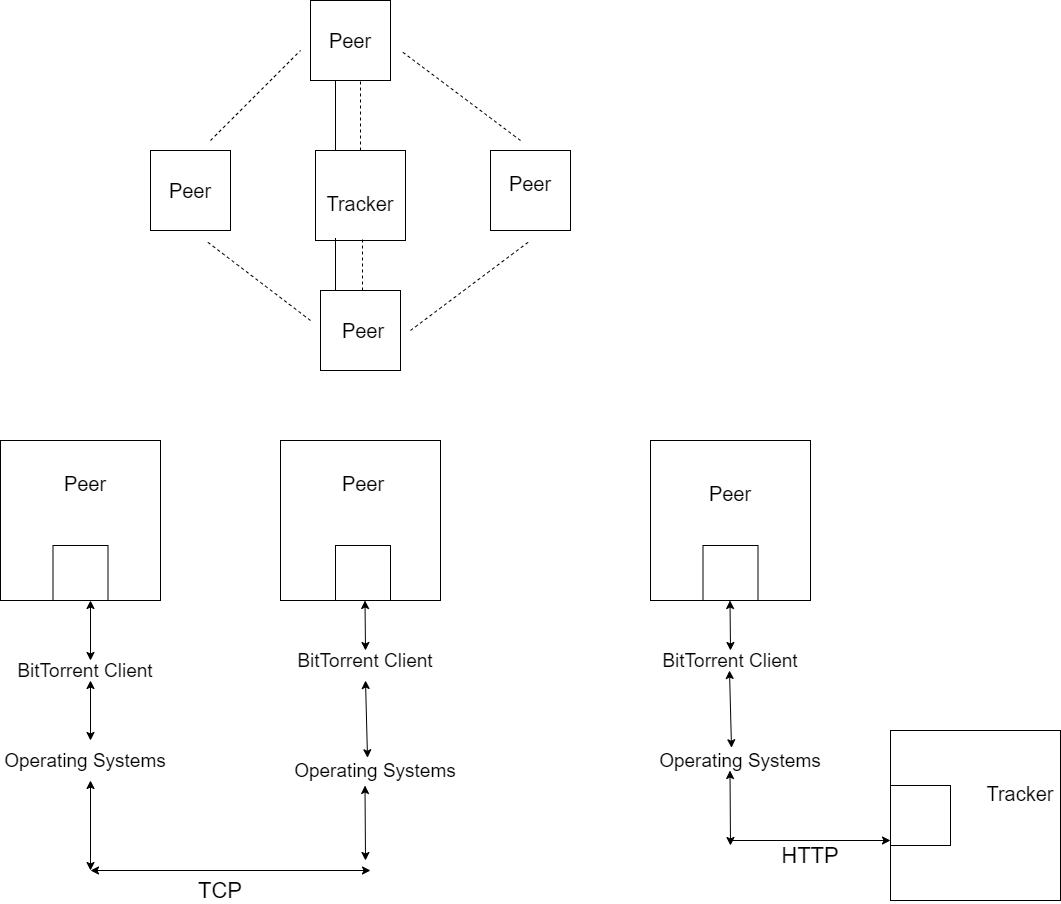

The diagram above was exported from draw.io. Its source (the exported page's mxGraphModel, read from the mxfile embedded in the PNG):
<mxGraphModel dx="1422" dy="655" grid="1" gridSize="10" guides="1" tooltips="1" connect="1" arrows="1" fold="1" page="1" pageScale="1" pageWidth="3300" pageHeight="4681" math="0" shadow="0">
  <root>
    <mxCell id="0" />
    <mxCell id="1" parent="0" />
    <mxCell id="vPM9qCvhRYmYIHW08TFF-1" value="" style="whiteSpace=wrap;html=1;aspect=fixed;" vertex="1" parent="1">
      <mxGeometry x="660" y="130" width="80" height="80" as="geometry" />
    </mxCell>
    <mxCell id="vPM9qCvhRYmYIHW08TFF-2" value="" style="whiteSpace=wrap;html=1;aspect=fixed;" vertex="1" parent="1">
      <mxGeometry x="840" y="280" width="80" height="80" as="geometry" />
    </mxCell>
    <mxCell id="vPM9qCvhRYmYIHW08TFF-3" value="" style="whiteSpace=wrap;html=1;aspect=fixed;" vertex="1" parent="1">
      <mxGeometry x="670" y="420" width="80" height="80" as="geometry" />
    </mxCell>
    <mxCell id="vPM9qCvhRYmYIHW08TFF-4" value="" style="whiteSpace=wrap;html=1;aspect=fixed;" vertex="1" parent="1">
      <mxGeometry x="500" y="280" width="80" height="80" as="geometry" />
    </mxCell>
    <mxCell id="vPM9qCvhRYmYIHW08TFF-5" value="" style="whiteSpace=wrap;html=1;aspect=fixed;" vertex="1" parent="1">
      <mxGeometry x="350" y="570" width="160" height="160" as="geometry" />
    </mxCell>
    <mxCell id="vPM9qCvhRYmYIHW08TFF-6" value="" style="whiteSpace=wrap;html=1;aspect=fixed;" vertex="1" parent="1">
      <mxGeometry x="630" y="570" width="160" height="160" as="geometry" />
    </mxCell>
    <mxCell id="vPM9qCvhRYmYIHW08TFF-7" value="" style="whiteSpace=wrap;html=1;aspect=fixed;" vertex="1" parent="1">
      <mxGeometry x="1000" y="570" width="160" height="160" as="geometry" />
    </mxCell>
    <mxCell id="vPM9qCvhRYmYIHW08TFF-8" value="" style="whiteSpace=wrap;html=1;aspect=fixed;" vertex="1" parent="1">
      <mxGeometry x="1240" y="860" width="170" height="170" as="geometry" />
    </mxCell>
    <mxCell id="vPM9qCvhRYmYIHW08TFF-10" value="" style="whiteSpace=wrap;html=1;aspect=fixed;" vertex="1" parent="1">
      <mxGeometry x="402.5" y="675" width="55" height="55" as="geometry" />
    </mxCell>
    <mxCell id="vPM9qCvhRYmYIHW08TFF-11" value="" style="whiteSpace=wrap;html=1;aspect=fixed;" vertex="1" parent="1">
      <mxGeometry x="685" y="675" width="55" height="55" as="geometry" />
    </mxCell>
    <mxCell id="vPM9qCvhRYmYIHW08TFF-12" value="" style="whiteSpace=wrap;html=1;aspect=fixed;" vertex="1" parent="1">
      <mxGeometry x="1052.5" y="675" width="55" height="55" as="geometry" />
    </mxCell>
    <mxCell id="vPM9qCvhRYmYIHW08TFF-13" value="" style="whiteSpace=wrap;html=1;aspect=fixed;" vertex="1" parent="1">
      <mxGeometry x="1240" y="915" width="60" height="60" as="geometry" />
    </mxCell>
    <mxCell id="vPM9qCvhRYmYIHW08TFF-15" value="&lt;span style=&quot;font-size: 19px&quot;&gt;Operating Systems&lt;/span&gt;" style="text;html=1;strokeColor=none;fillColor=none;align=center;verticalAlign=middle;whiteSpace=wrap;rounded=0;" vertex="1" parent="1">
      <mxGeometry x="350" y="880" width="170" height="20" as="geometry" />
    </mxCell>
    <mxCell id="vPM9qCvhRYmYIHW08TFF-16" value="&lt;font style=&quot;font-size: 19px&quot;&gt;BitTorrent Client&lt;/font&gt;" style="text;html=1;strokeColor=none;fillColor=none;align=center;verticalAlign=middle;whiteSpace=wrap;rounded=0;" vertex="1" parent="1">
      <mxGeometry x="640" y="780" width="150" height="20" as="geometry" />
    </mxCell>
    <mxCell id="vPM9qCvhRYmYIHW08TFF-17" value="&lt;span style=&quot;font-size: 19px&quot;&gt;Operating Systems&lt;/span&gt;" style="text;html=1;strokeColor=none;fillColor=none;align=center;verticalAlign=middle;whiteSpace=wrap;rounded=0;" vertex="1" parent="1">
      <mxGeometry x="1005" y="880" width="170" height="20" as="geometry" />
    </mxCell>
    <mxCell id="vPM9qCvhRYmYIHW08TFF-18" value="&lt;font style=&quot;font-size: 19px&quot;&gt;BitTorrent Client&lt;/font&gt;" style="text;html=1;strokeColor=none;fillColor=none;align=center;verticalAlign=middle;whiteSpace=wrap;rounded=0;" vertex="1" parent="1">
      <mxGeometry x="1005" y="780" width="150" height="20" as="geometry" />
    </mxCell>
    <mxCell id="vPM9qCvhRYmYIHW08TFF-19" value="&lt;span style=&quot;font-size: 19px&quot;&gt;Operating Systems&lt;/span&gt;" style="text;html=1;strokeColor=none;fillColor=none;align=center;verticalAlign=middle;whiteSpace=wrap;rounded=0;" vertex="1" parent="1">
      <mxGeometry x="640" y="890" width="170" height="20" as="geometry" />
    </mxCell>
    <mxCell id="vPM9qCvhRYmYIHW08TFF-20" value="&lt;font style=&quot;font-size: 20px&quot;&gt;Tracker&lt;/font&gt;" style="text;html=1;strokeColor=none;fillColor=none;align=center;verticalAlign=middle;whiteSpace=wrap;rounded=0;" vertex="1" parent="1">
      <mxGeometry x="1340" y="900" width="60" height="45" as="geometry" />
    </mxCell>
    <mxCell id="vPM9qCvhRYmYIHW08TFF-21" value="&lt;span style=&quot;font-size: 20px&quot;&gt;Peer&lt;/span&gt;&lt;span style=&quot;color: rgba(0 , 0 , 0 , 0) ; font-family: monospace ; font-size: 0px&quot;&gt;%3CmxGraphModel%3E%3Croot%3E%3CmxCell%20id%3D%220%22%2F%3E%3CmxCell%20id%3D%221%22%20parent%3D%220%22%2F%3E%3CmxCell%20id%3D%222%22%20value%3D%22%26lt%3Bfont%20style%3D%26quot%3Bfont-size%3A%2020px%26quot%3B%26gt%3BTracker%26lt%3B%2Ffont%26gt%3B%22%20style%3D%22text%3Bhtml%3D1%3BstrokeColor%3Dnone%3BfillColor%3Dnone%3Balign%3Dcenter%3BverticalAlign%3Dmiddle%3BwhiteSpace%3Dwrap%3Brounded%3D0%3B%22%20vertex%3D%221%22%20parent%3D%221%22%3E%3CmxGeometry%20x%3D%221340%22%20y%3D%22855%22%20width%3D%2260%22%20height%3D%2245%22%20as%3D%22geometry%22%2F%3E%3C%2FmxCell%3E%3C%2Froot%3E%3C%2FmxGraphModel%3E&lt;/span&gt;" style="text;html=1;strokeColor=none;fillColor=none;align=center;verticalAlign=middle;whiteSpace=wrap;rounded=0;" vertex="1" parent="1">
      <mxGeometry x="1050" y="600" width="60" height="45" as="geometry" />
    </mxCell>
    <mxCell id="vPM9qCvhRYmYIHW08TFF-22" value="&lt;span style=&quot;font-size: 20px&quot;&gt;Peer&lt;/span&gt;&lt;span style=&quot;color: rgba(0 , 0 , 0 , 0) ; font-family: monospace ; font-size: 0px&quot;&gt;%3CmxGraphModel%3E%3Croot%3E%3CmxCell%20id%3D%220%22%2F%3E%3CmxCell%20id%3D%221%22%20parent%3D%220%22%2F%3E%3CmxCell%20id%3D%222%22%20value%3D%22%26lt%3Bfont%20style%3D%26quot%3Bfont-size%3A%2020px%26quot%3B%26gt%3BTracker%26lt%3B%2Ffont%26gt%3B%22%20style%3D%22text%3Bhtml%3D1%3BstrokeColor%3Dnone%3BfillColor%3Dnone%3Balign%3Dcenter%3BverticalAlign%3Dmiddle%3BwhiteSpace%3Dwrap%3Brounded%3D0%3B%22%20vertex%3D%221%22%20parent%3D%221%22%3E%3CmxGeometry%20x%3D%221340%22%20y%3D%22855%22%20width%3D%2260%22%20height%3D%2245%22%20as%3D%22geometry%22%2F%3E%3C%2FmxCell%3E%3C%2Froot%3E%3C%2FmxGraphModel%3E&lt;/span&gt;" style="text;html=1;strokeColor=none;fillColor=none;align=center;verticalAlign=middle;whiteSpace=wrap;rounded=0;" vertex="1" parent="1">
      <mxGeometry x="682.5" y="590" width="60" height="45" as="geometry" />
    </mxCell>
    <mxCell id="vPM9qCvhRYmYIHW08TFF-23" value="&lt;span style=&quot;font-size: 20px&quot;&gt;Peer&lt;/span&gt;&lt;span style=&quot;color: rgba(0 , 0 , 0 , 0) ; font-family: monospace ; font-size: 0px&quot;&gt;%3CmxGraphModel%3E%3Croot%3E%3CmxCell%20id%3D%220%22%2F%3E%3CmxCell%20id%3D%221%22%20parent%3D%220%22%2F%3E%3CmxCell%20id%3D%222%22%20value%3D%22%26lt%3Bfont%20style%3D%26quot%3Bfont-size%3A%2020px%26quot%3B%26gt%3BTracker%26lt%3B%2Ffont%26gt%3B%22%20style%3D%22text%3Bhtml%3D1%3BstrokeColor%3Dnone%3BfillColor%3Dnone%3Balign%3Dcenter%3BverticalAlign%3Dmiddle%3BwhiteSpace%3Dwrap%3Brounded%3D0%3B%22%20vertex%3D%221%22%20parent%3D%221%22%3E%3CmxGeometry%20x%3D%221340%22%20y%3D%22855%22%20width%3D%2260%22%20height%3D%2245%22%20as%3D%22geometry%22%2F%3E%3C%2FmxCell%3E%3C%2Froot%3E%3C%2FmxGraphModel%3E&lt;/span&gt;" style="text;html=1;strokeColor=none;fillColor=none;align=center;verticalAlign=middle;whiteSpace=wrap;rounded=0;" vertex="1" parent="1">
      <mxGeometry x="405" y="590" width="60" height="45" as="geometry" />
    </mxCell>
    <mxCell id="vPM9qCvhRYmYIHW08TFF-24" value="" style="endArrow=classic;startArrow=classic;html=1;" edge="1" parent="1">
      <mxGeometry width="50" height="50" relative="1" as="geometry">
        <mxPoint x="440" y="790" as="sourcePoint" />
        <mxPoint x="440" y="730" as="targetPoint" />
      </mxGeometry>
    </mxCell>
    <mxCell id="vPM9qCvhRYmYIHW08TFF-14" value="&lt;font style=&quot;font-size: 19px&quot;&gt;BitTorrent Client&lt;/font&gt;" style="text;html=1;strokeColor=none;fillColor=none;align=center;verticalAlign=middle;whiteSpace=wrap;rounded=0;" vertex="1" parent="1">
      <mxGeometry x="360" y="790" width="150" height="20" as="geometry" />
    </mxCell>
    <mxCell id="vPM9qCvhRYmYIHW08TFF-27" value="" style="endArrow=classic;startArrow=classic;html=1;" edge="1" parent="1">
      <mxGeometry width="50" height="50" relative="1" as="geometry">
        <mxPoint x="440" y="870" as="sourcePoint" />
        <mxPoint x="440" y="810" as="targetPoint" />
      </mxGeometry>
    </mxCell>
    <mxCell id="vPM9qCvhRYmYIHW08TFF-28" value="" style="endArrow=classic;startArrow=classic;html=1;" edge="1" parent="1">
      <mxGeometry width="50" height="50" relative="1" as="geometry">
        <mxPoint x="440" y="1000" as="sourcePoint" />
        <mxPoint x="720" y="1000" as="targetPoint" />
      </mxGeometry>
    </mxCell>
    <mxCell id="vPM9qCvhRYmYIHW08TFF-29" value="" style="endArrow=classic;startArrow=classic;html=1;" edge="1" parent="1">
      <mxGeometry width="50" height="50" relative="1" as="geometry">
        <mxPoint x="440" y="1000" as="sourcePoint" />
        <mxPoint x="440" y="910" as="targetPoint" />
      </mxGeometry>
    </mxCell>
    <mxCell id="vPM9qCvhRYmYIHW08TFF-30" value="" style="endArrow=classic;startArrow=classic;html=1;" edge="1" parent="1">
      <mxGeometry width="50" height="50" relative="1" as="geometry">
        <mxPoint x="715" y="990" as="sourcePoint" />
        <mxPoint x="714.5" y="915" as="targetPoint" />
      </mxGeometry>
    </mxCell>
    <mxCell id="vPM9qCvhRYmYIHW08TFF-31" value="" style="endArrow=classic;startArrow=classic;html=1;exitX=0.453;exitY=-0.137;exitDx=0;exitDy=0;exitPerimeter=0;" edge="1" parent="1" source="vPM9qCvhRYmYIHW08TFF-19">
      <mxGeometry width="50" height="50" relative="1" as="geometry">
        <mxPoint x="714.5" y="870" as="sourcePoint" />
        <mxPoint x="715" y="810" as="targetPoint" />
      </mxGeometry>
    </mxCell>
    <mxCell id="vPM9qCvhRYmYIHW08TFF-32" value="" style="endArrow=classic;startArrow=classic;html=1;" edge="1" parent="1">
      <mxGeometry width="50" height="50" relative="1" as="geometry">
        <mxPoint x="715" y="780" as="sourcePoint" />
        <mxPoint x="714.5" y="730" as="targetPoint" />
      </mxGeometry>
    </mxCell>
    <mxCell id="vPM9qCvhRYmYIHW08TFF-33" value="&lt;font style=&quot;font-size: 22px&quot;&gt;TCP&lt;/font&gt;" style="text;html=1;strokeColor=none;fillColor=none;align=center;verticalAlign=middle;whiteSpace=wrap;rounded=0;" vertex="1" parent="1">
      <mxGeometry x="550" y="1010" width="40" height="20" as="geometry" />
    </mxCell>
    <mxCell id="vPM9qCvhRYmYIHW08TFF-34" value="" style="endArrow=classic;startArrow=classic;html=1;" edge="1" parent="1">
      <mxGeometry width="50" height="50" relative="1" as="geometry">
        <mxPoint x="1080" y="780" as="sourcePoint" />
        <mxPoint x="1079.5" y="730" as="targetPoint" />
      </mxGeometry>
    </mxCell>
    <mxCell id="vPM9qCvhRYmYIHW08TFF-35" value="" style="endArrow=classic;startArrow=classic;html=1;exitX=0.453;exitY=-0.137;exitDx=0;exitDy=0;exitPerimeter=0;" edge="1" parent="1">
      <mxGeometry width="50" height="50" relative="1" as="geometry">
        <mxPoint x="1081.0000000000002" y="877.26" as="sourcePoint" />
        <mxPoint x="1078.99" y="800" as="targetPoint" />
      </mxGeometry>
    </mxCell>
    <mxCell id="vPM9qCvhRYmYIHW08TFF-36" value="" style="endArrow=classic;startArrow=classic;html=1;" edge="1" parent="1">
      <mxGeometry width="50" height="50" relative="1" as="geometry">
        <mxPoint x="1080" y="975" as="sourcePoint" />
        <mxPoint x="1079.5" y="900" as="targetPoint" />
      </mxGeometry>
    </mxCell>
    <mxCell id="vPM9qCvhRYmYIHW08TFF-37" value="" style="endArrow=classic;html=1;" edge="1" parent="1">
      <mxGeometry width="50" height="50" relative="1" as="geometry">
        <mxPoint x="1080" y="970" as="sourcePoint" />
        <mxPoint x="1240" y="970" as="targetPoint" />
      </mxGeometry>
    </mxCell>
    <mxCell id="vPM9qCvhRYmYIHW08TFF-38" value="&lt;font style=&quot;font-size: 22px&quot;&gt;HTTP&lt;/font&gt;" style="text;html=1;strokeColor=none;fillColor=none;align=center;verticalAlign=middle;whiteSpace=wrap;rounded=0;" vertex="1" parent="1">
      <mxGeometry x="1140" y="975" width="40" height="20" as="geometry" />
    </mxCell>
    <mxCell id="vPM9qCvhRYmYIHW08TFF-40" value="&lt;span style=&quot;font-size: 20px&quot;&gt;Peer&lt;/span&gt;&lt;span style=&quot;color: rgba(0 , 0 , 0 , 0) ; font-family: monospace ; font-size: 0px&quot;&gt;%3CmxGraphModel%3E%3Croot%3E%3CmxCell%20id%3D%220%22%2F%3E%3CmxCell%20id%3D%221%22%20parent%3D%220%22%2F%3E%3CmxCell%20id%3D%222%22%20value%3D%22%26lt%3Bfont%20style%3D%26quot%3Bfont-size%3A%2020px%26quot%3B%26gt%3BTracker%26lt%3B%2Ffont%26gt%3B%22%20style%3D%22text%3Bhtml%3D1%3BstrokeColor%3Dnone%3BfillColor%3Dnone%3Balign%3Dcenter%3BverticalAlign%3Dmiddle%3BwhiteSpace%3Dwrap%3Brounded%3D0%3B%22%20vertex%3D%221%22%20parent%3D%221%22%3E%3CmxGeometry%20x%3D%221340%22%20y%3D%22855%22%20width%3D%2260%22%20height%3D%2245%22%20as%3D%22geometry%22%2F%3E%3C%2FmxCell%3E%3C%2Froot%3E%3C%2FmxGraphModel%3E&lt;/span&gt;" style="text;html=1;strokeColor=none;fillColor=none;align=center;verticalAlign=middle;whiteSpace=wrap;rounded=0;" vertex="1" parent="1">
      <mxGeometry x="670" y="147.5" width="60" height="45" as="geometry" />
    </mxCell>
    <mxCell id="vPM9qCvhRYmYIHW08TFF-41" value="&lt;span style=&quot;font-size: 20px&quot;&gt;Peer&lt;/span&gt;&lt;span style=&quot;color: rgba(0 , 0 , 0 , 0) ; font-family: monospace ; font-size: 0px&quot;&gt;%3CmxGraphModel%3E%3Croot%3E%3CmxCell%20id%3D%220%22%2F%3E%3CmxCell%20id%3D%221%22%20parent%3D%220%22%2F%3E%3CmxCell%20id%3D%222%22%20value%3D%22%26lt%3Bfont%20style%3D%26quot%3Bfont-size%3A%2020px%26quot%3B%26gt%3BTracker%26lt%3B%2Ffont%26gt%3B%22%20style%3D%22text%3Bhtml%3D1%3BstrokeColor%3Dnone%3BfillColor%3Dnone%3Balign%3Dcenter%3BverticalAlign%3Dmiddle%3BwhiteSpace%3Dwrap%3Brounded%3D0%3B%22%20vertex%3D%221%22%20parent%3D%221%22%3E%3CmxGeometry%20x%3D%221340%22%20y%3D%22855%22%20width%3D%2260%22%20height%3D%2245%22%20as%3D%22geometry%22%2F%3E%3C%2FmxCell%3E%3C%2Froot%3E%3C%2FmxGraphModel%3E&lt;/span&gt;" style="text;html=1;strokeColor=none;fillColor=none;align=center;verticalAlign=middle;whiteSpace=wrap;rounded=0;" vertex="1" parent="1">
      <mxGeometry x="850" y="290" width="60" height="45" as="geometry" />
    </mxCell>
    <mxCell id="vPM9qCvhRYmYIHW08TFF-42" value="&lt;span style=&quot;font-size: 20px&quot;&gt;Peer&lt;/span&gt;&lt;span style=&quot;color: rgba(0 , 0 , 0 , 0) ; font-family: monospace ; font-size: 0px&quot;&gt;%3CmxGraphModel%3E%3Croot%3E%3CmxCell%20id%3D%220%22%2F%3E%3CmxCell%20id%3D%221%22%20parent%3D%220%22%2F%3E%3CmxCell%20id%3D%222%22%20value%3D%22%26lt%3Bfont%20style%3D%26quot%3Bfont-size%3A%2020px%26quot%3B%26gt%3BTracker%26lt%3B%2Ffont%26gt%3B%22%20style%3D%22text%3Bhtml%3D1%3BstrokeColor%3Dnone%3BfillColor%3Dnone%3Balign%3Dcenter%3BverticalAlign%3Dmiddle%3BwhiteSpace%3Dwrap%3Brounded%3D0%3B%22%20vertex%3D%221%22%20parent%3D%221%22%3E%3CmxGeometry%20x%3D%221340%22%20y%3D%22855%22%20width%3D%2260%22%20height%3D%2245%22%20as%3D%22geometry%22%2F%3E%3C%2FmxCell%3E%3C%2Froot%3E%3C%2FmxGraphModel%3E&lt;/span&gt;" style="text;html=1;strokeColor=none;fillColor=none;align=center;verticalAlign=middle;whiteSpace=wrap;rounded=0;" vertex="1" parent="1">
      <mxGeometry x="682.5" y="437.5" width="60" height="45" as="geometry" />
    </mxCell>
    <mxCell id="vPM9qCvhRYmYIHW08TFF-43" value="&lt;span style=&quot;font-size: 20px&quot;&gt;Peer&lt;/span&gt;&lt;span style=&quot;color: rgba(0 , 0 , 0 , 0) ; font-family: monospace ; font-size: 0px&quot;&gt;%3CmxGraphModel%3E%3Croot%3E%3CmxCell%20id%3D%220%22%2F%3E%3CmxCell%20id%3D%221%22%20parent%3D%220%22%2F%3E%3CmxCell%20id%3D%222%22%20value%3D%22%26lt%3Bfont%20style%3D%26quot%3Bfont-size%3A%2020px%26quot%3B%26gt%3BTracker%26lt%3B%2Ffont%26gt%3B%22%20style%3D%22text%3Bhtml%3D1%3BstrokeColor%3Dnone%3BfillColor%3Dnone%3Balign%3Dcenter%3BverticalAlign%3Dmiddle%3BwhiteSpace%3Dwrap%3Brounded%3D0%3B%22%20vertex%3D%221%22%20parent%3D%221%22%3E%3CmxGeometry%20x%3D%221340%22%20y%3D%22855%22%20width%3D%2260%22%20height%3D%2245%22%20as%3D%22geometry%22%2F%3E%3C%2FmxCell%3E%3C%2Froot%3E%3C%2FmxGraphModel%3E&lt;/span&gt;" style="text;html=1;strokeColor=none;fillColor=none;align=center;verticalAlign=middle;whiteSpace=wrap;rounded=0;" vertex="1" parent="1">
      <mxGeometry x="510" y="297.5" width="60" height="45" as="geometry" />
    </mxCell>
    <mxCell id="vPM9qCvhRYmYIHW08TFF-44" value="" style="endArrow=none;html=1;dashed=1;" edge="1" parent="1">
      <mxGeometry width="50" height="50" relative="1" as="geometry">
        <mxPoint x="560" y="270" as="sourcePoint" />
        <mxPoint x="650" y="180" as="targetPoint" />
      </mxGeometry>
    </mxCell>
    <mxCell id="vPM9qCvhRYmYIHW08TFF-45" value="" style="endArrow=none;html=1;dashed=1;" edge="1" parent="1">
      <mxGeometry width="50" height="50" relative="1" as="geometry">
        <mxPoint x="660" y="450" as="sourcePoint" />
        <mxPoint x="555" y="370" as="targetPoint" />
      </mxGeometry>
    </mxCell>
    <mxCell id="vPM9qCvhRYmYIHW08TFF-46" value="" style="endArrow=none;html=1;dashed=1;" edge="1" parent="1">
      <mxGeometry width="50" height="50" relative="1" as="geometry">
        <mxPoint x="870" y="270" as="sourcePoint" />
        <mxPoint x="750" y="180" as="targetPoint" />
      </mxGeometry>
    </mxCell>
    <mxCell id="vPM9qCvhRYmYIHW08TFF-47" value="" style="endArrow=none;html=1;dashed=1;" edge="1" parent="1">
      <mxGeometry width="50" height="50" relative="1" as="geometry">
        <mxPoint x="760" y="460" as="sourcePoint" />
        <mxPoint x="880" y="370" as="targetPoint" />
      </mxGeometry>
    </mxCell>
    <mxCell id="vPM9qCvhRYmYIHW08TFF-48" value="" style="whiteSpace=wrap;html=1;aspect=fixed;" vertex="1" parent="1">
      <mxGeometry x="665" y="280" width="90" height="90" as="geometry" />
    </mxCell>
    <mxCell id="vPM9qCvhRYmYIHW08TFF-49" value="&lt;font style=&quot;font-size: 20px&quot;&gt;Tracker&lt;/font&gt;" style="text;html=1;strokeColor=none;fillColor=none;align=center;verticalAlign=middle;whiteSpace=wrap;rounded=0;" vertex="1" parent="1">
      <mxGeometry x="680" y="310" width="60" height="45" as="geometry" />
    </mxCell>
    <mxCell id="vPM9qCvhRYmYIHW08TFF-50" value="" style="endArrow=none;html=1;exitX=0.5;exitY=0;exitDx=0;exitDy=0;dashed=1;" edge="1" parent="1" source="vPM9qCvhRYmYIHW08TFF-48">
      <mxGeometry width="50" height="50" relative="1" as="geometry">
        <mxPoint x="660" y="260" as="sourcePoint" />
        <mxPoint x="710" y="210" as="targetPoint" />
      </mxGeometry>
    </mxCell>
    <mxCell id="vPM9qCvhRYmYIHW08TFF-52" value="" style="endArrow=none;html=1;dashed=1;" edge="1" parent="1">
      <mxGeometry width="50" height="50" relative="1" as="geometry">
        <mxPoint x="712" y="420" as="sourcePoint" />
        <mxPoint x="712" y="367.5" as="targetPoint" />
      </mxGeometry>
    </mxCell>
    <mxCell id="vPM9qCvhRYmYIHW08TFF-53" value="" style="endArrow=none;html=1;exitX=0.5;exitY=0;exitDx=0;exitDy=0;" edge="1" parent="1">
      <mxGeometry width="50" height="50" relative="1" as="geometry">
        <mxPoint x="685" y="280" as="sourcePoint" />
        <mxPoint x="685" y="210" as="targetPoint" />
      </mxGeometry>
    </mxCell>
    <mxCell id="vPM9qCvhRYmYIHW08TFF-54" value="" style="endArrow=none;html=1;" edge="1" parent="1">
      <mxGeometry width="50" height="50" relative="1" as="geometry">
        <mxPoint x="685" y="420" as="sourcePoint" />
        <mxPoint x="685" y="367.5" as="targetPoint" />
      </mxGeometry>
    </mxCell>
  </root>
</mxGraphModel>